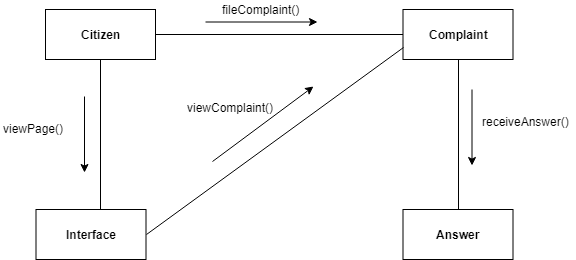

The diagram above was exported from draw.io. Its source (the exported page's mxGraphModel, read from the mxfile embedded in the PNG):
<mxGraphModel dx="1410" dy="582" grid="0" gridSize="10" guides="1" tooltips="1" connect="1" arrows="1" fold="1" page="0" pageScale="1" pageWidth="850" pageHeight="1100" math="0" shadow="0">
  <root>
    <mxCell id="0" />
    <mxCell id="1" parent="0" />
    <mxCell id="FJlmTORY-gj7jovKR4As-5" style="edgeStyle=orthogonalEdgeStyle;rounded=0;orthogonalLoop=1;jettySize=auto;html=1;exitX=0.5;exitY=1;exitDx=0;exitDy=0;entryX=0.585;entryY=0.06;entryDx=0;entryDy=0;entryPerimeter=0;endArrow=none;endFill=0;" edge="1" parent="1" source="FJlmTORY-gj7jovKR4As-1" target="FJlmTORY-gj7jovKR4As-4">
      <mxGeometry relative="1" as="geometry" />
    </mxCell>
    <mxCell id="FJlmTORY-gj7jovKR4As-7" style="edgeStyle=orthogonalEdgeStyle;rounded=0;orthogonalLoop=1;jettySize=auto;html=1;exitX=1;exitY=0.5;exitDx=0;exitDy=0;entryX=0;entryY=0.5;entryDx=0;entryDy=0;endArrow=none;endFill=0;" edge="1" parent="1" source="FJlmTORY-gj7jovKR4As-1" target="FJlmTORY-gj7jovKR4As-2">
      <mxGeometry relative="1" as="geometry" />
    </mxCell>
    <mxCell id="FJlmTORY-gj7jovKR4As-1" value="&lt;b&gt;Citizen&lt;/b&gt;" style="html=1;" vertex="1" parent="1">
      <mxGeometry x="20" y="20" width="110" height="50" as="geometry" />
    </mxCell>
    <mxCell id="FJlmTORY-gj7jovKR4As-8" style="edgeStyle=orthogonalEdgeStyle;rounded=0;orthogonalLoop=1;jettySize=auto;html=1;exitX=0.5;exitY=1;exitDx=0;exitDy=0;entryX=0.5;entryY=0;entryDx=0;entryDy=0;endArrow=none;endFill=0;" edge="1" parent="1" source="FJlmTORY-gj7jovKR4As-2" target="FJlmTORY-gj7jovKR4As-3">
      <mxGeometry relative="1" as="geometry" />
    </mxCell>
    <mxCell id="FJlmTORY-gj7jovKR4As-2" value="&lt;b&gt;Complaint&lt;/b&gt;" style="html=1;" vertex="1" parent="1">
      <mxGeometry x="377.5" y="20" width="110" height="50" as="geometry" />
    </mxCell>
    <mxCell id="FJlmTORY-gj7jovKR4As-3" value="&lt;b&gt;Answer&lt;/b&gt;" style="html=1;" vertex="1" parent="1">
      <mxGeometry x="377.5" y="220" width="110" height="50" as="geometry" />
    </mxCell>
    <mxCell id="FJlmTORY-gj7jovKR4As-4" value="&lt;b&gt;Interface&lt;/b&gt;" style="html=1;" vertex="1" parent="1">
      <mxGeometry x="10.5" y="220" width="110" height="50" as="geometry" />
    </mxCell>
    <mxCell id="FJlmTORY-gj7jovKR4As-6" value="" style="endArrow=classic;html=1;" edge="1" parent="1">
      <mxGeometry width="50" height="50" relative="1" as="geometry">
        <mxPoint x="59" y="107" as="sourcePoint" />
        <mxPoint x="59" y="183" as="targetPoint" />
      </mxGeometry>
    </mxCell>
    <mxCell id="FJlmTORY-gj7jovKR4As-9" value="" style="endArrow=classic;html=1;" edge="1" parent="1">
      <mxGeometry width="50" height="50" relative="1" as="geometry">
        <mxPoint x="180" y="32.5" as="sourcePoint" />
        <mxPoint x="292" y="32.5" as="targetPoint" />
      </mxGeometry>
    </mxCell>
    <mxCell id="FJlmTORY-gj7jovKR4As-10" value="fileComplaint()" style="text;html=1;resizable=0;points=[];autosize=1;align=left;verticalAlign=top;spacingTop=-4;" vertex="1" parent="1">
      <mxGeometry x="195" y="11" width="88" height="14" as="geometry" />
    </mxCell>
    <mxCell id="FJlmTORY-gj7jovKR4As-11" value="" style="endArrow=classic;html=1;" edge="1" parent="1">
      <mxGeometry width="50" height="50" relative="1" as="geometry">
        <mxPoint x="446.5" y="100" as="sourcePoint" />
        <mxPoint x="446.5" y="176" as="targetPoint" />
      </mxGeometry>
    </mxCell>
    <mxCell id="FJlmTORY-gj7jovKR4As-12" value="receiveAnswer()" style="text;html=1;resizable=0;points=[];autosize=1;align=left;verticalAlign=top;spacingTop=-4;" vertex="1" parent="1">
      <mxGeometry x="454.5" y="123" width="96" height="14" as="geometry" />
    </mxCell>
    <mxCell id="FJlmTORY-gj7jovKR4As-13" value="viewPage()" style="text;html=1;resizable=0;points=[];autosize=1;align=left;verticalAlign=top;spacingTop=-4;" vertex="1" parent="1">
      <mxGeometry x="-24.5" y="130" width="70" height="14" as="geometry" />
    </mxCell>
    <mxCell id="FJlmTORY-gj7jovKR4As-15" value="" style="endArrow=none;html=1;exitX=1;exitY=0.5;exitDx=0;exitDy=0;entryX=0;entryY=0.75;entryDx=0;entryDy=0;" edge="1" parent="1" source="FJlmTORY-gj7jovKR4As-4" target="FJlmTORY-gj7jovKR4As-2">
      <mxGeometry width="50" height="50" relative="1" as="geometry">
        <mxPoint x="135" y="238.5" as="sourcePoint" />
        <mxPoint x="185" y="188.5" as="targetPoint" />
      </mxGeometry>
    </mxCell>
    <mxCell id="FJlmTORY-gj7jovKR4As-16" value="" style="endArrow=classic;html=1;" edge="1" parent="1">
      <mxGeometry width="50" height="50" relative="1" as="geometry">
        <mxPoint x="187" y="172" as="sourcePoint" />
        <mxPoint x="288" y="97" as="targetPoint" />
      </mxGeometry>
    </mxCell>
    <mxCell id="FJlmTORY-gj7jovKR4As-17" value="viewComplaint()" style="text;html=1;resizable=0;points=[];autosize=1;align=left;verticalAlign=top;spacingTop=-4;" vertex="1" parent="1">
      <mxGeometry x="159.5" y="109" width="96" height="14" as="geometry" />
    </mxCell>
  </root>
</mxGraphModel>